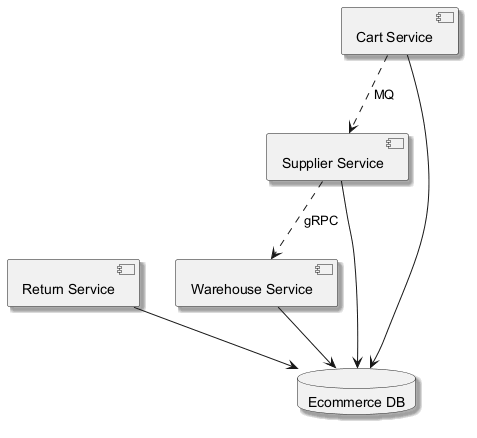

The diagram above was rendered by PlantUML. Its source (embedded in the PNG):
@startuml
skinparam backgroundColor #FFFFFF
skinparam classBackgroundColor #E8F4FA
skinparam classBorderColor #2C7DA0
skinparam shadowing true
component "Warehouse Service" as C_WarehouseService
component "Return Service" as C_ReturnService
component "Supplier Service" as C_SupplierService
component "Cart Service" as C_CartService
database "Ecommerce DB" as DB_ecommerce
C_WarehouseService --> DB_ecommerce
C_ReturnService --> DB_ecommerce
C_SupplierService --> DB_ecommerce
C_CartService --> DB_ecommerce
C_SupplierService ..> C_WarehouseService : gRPC
C_CartService ..> C_SupplierService : MQ
@enduml